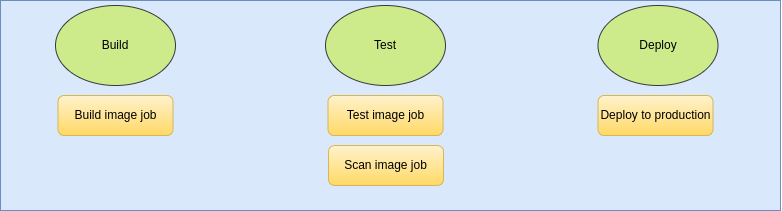

The diagram above was exported from draw.io. Its source (the exported page's mxGraphModel, read from the mxfile embedded in the PNG):
<mxGraphModel dx="1195" dy="694" grid="1" gridSize="10" guides="1" tooltips="1" connect="1" arrows="1" fold="1" page="1" pageScale="1" pageWidth="850" pageHeight="1100" math="0" shadow="0">
  <root>
    <mxCell id="0" />
    <mxCell id="1" parent="0" />
    <mxCell id="61sjXGzU8sMnDYwtpszd-2" value="" style="rounded=0;whiteSpace=wrap;html=1;fillColor=#dae8fc;strokeColor=#6c8ebf;" vertex="1" parent="1">
      <mxGeometry x="40" y="155" width="780" height="210" as="geometry" />
    </mxCell>
    <mxCell id="61sjXGzU8sMnDYwtpszd-4" value="Test image job" style="rounded=1;whiteSpace=wrap;html=1;fillColor=#fff2cc;gradientColor=#ffd966;strokeColor=#d6b656;" vertex="1" parent="1">
      <mxGeometry x="367.5" y="250" width="115" height="40" as="geometry" />
    </mxCell>
    <mxCell id="61sjXGzU8sMnDYwtpszd-9" value="Deploy to production" style="rounded=1;whiteSpace=wrap;html=1;fillColor=#fff2cc;gradientColor=#ffd966;strokeColor=#d6b656;" vertex="1" parent="1">
      <mxGeometry x="637.5" y="250" width="115" height="40" as="geometry" />
    </mxCell>
    <mxCell id="61sjXGzU8sMnDYwtpszd-10" value="Build image job" style="rounded=1;whiteSpace=wrap;html=1;fillColor=#fff2cc;gradientColor=#ffd966;strokeColor=#d6b656;" vertex="1" parent="1">
      <mxGeometry x="97.5" y="250" width="115" height="40" as="geometry" />
    </mxCell>
    <mxCell id="61sjXGzU8sMnDYwtpszd-11" value="Build" style="ellipse;whiteSpace=wrap;html=1;fillColor=#cdeb8b;strokeColor=#36393d;" vertex="1" parent="1">
      <mxGeometry x="95" y="160" width="120" height="80" as="geometry" />
    </mxCell>
    <mxCell id="61sjXGzU8sMnDYwtpszd-12" value="Test" style="ellipse;whiteSpace=wrap;html=1;fillColor=#cdeb8b;strokeColor=#36393d;" vertex="1" parent="1">
      <mxGeometry x="365" y="160" width="120" height="80" as="geometry" />
    </mxCell>
    <mxCell id="61sjXGzU8sMnDYwtpszd-13" value="Deploy" style="ellipse;whiteSpace=wrap;html=1;fillColor=#cdeb8b;strokeColor=#36393d;" vertex="1" parent="1">
      <mxGeometry x="637.5" y="160" width="120" height="80" as="geometry" />
    </mxCell>
    <mxCell id="61sjXGzU8sMnDYwtpszd-15" value="Scan image job" style="rounded=1;whiteSpace=wrap;html=1;fillColor=#fff2cc;gradientColor=#ffd966;strokeColor=#d6b656;" vertex="1" parent="1">
      <mxGeometry x="368" y="300" width="115" height="40" as="geometry" />
    </mxCell>
  </root>
</mxGraphModel>